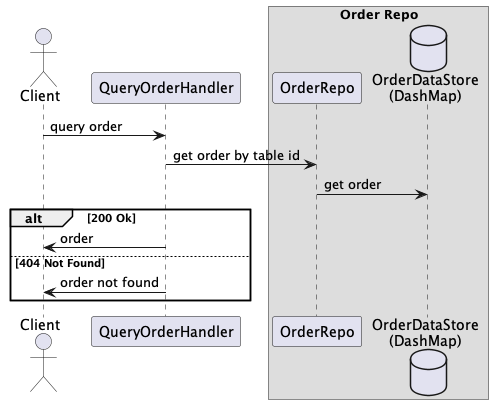

The diagram above was rendered by PlantUML. Its source (embedded in the PNG):
@startuml

actor Client as client
participant QueryOrderHandler as handler
box "Order Repo"
participant OrderRepo as repo
database "OrderDataStore\n(DashMap)" as db
end box

client -> handler : query order

handler -> repo: get order by table id
repo -> db: get order

alt 200 Ok
handler -> client: order

else 404 Not Found
handler -> client: order not found
end

@enduml